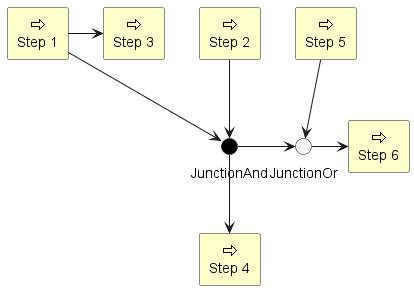

The diagram above was rendered by PlantUML. Its source (embedded in the PNG):
@startuml
!define Junction_Or circle #whitesmoke
!define Junction_And circle #black

Junction_And JunctionAnd
Junction_Or JunctionOr

archimate #Business "Step 1" as Step1 <<business-process>>
archimate #Business "Step 2" as Step2 <<business-process>>
archimate #Business "Step 3" as Step3 <<business-process>>
archimate #Business "Step 4" as Step4 <<business-process>>
archimate #Business "Step 5" as Step5 <<business-process>>
archimate #Business "Step 6" as Step6 <<business-process>>

Step1 -> Step3
Step1 --> JunctionAnd
Step2 --> JunctionAnd
JunctionAnd --> Step4
JunctionAnd -> JunctionOr
Step5 --> JunctionOr
JunctionOr -> Step6

@enduml